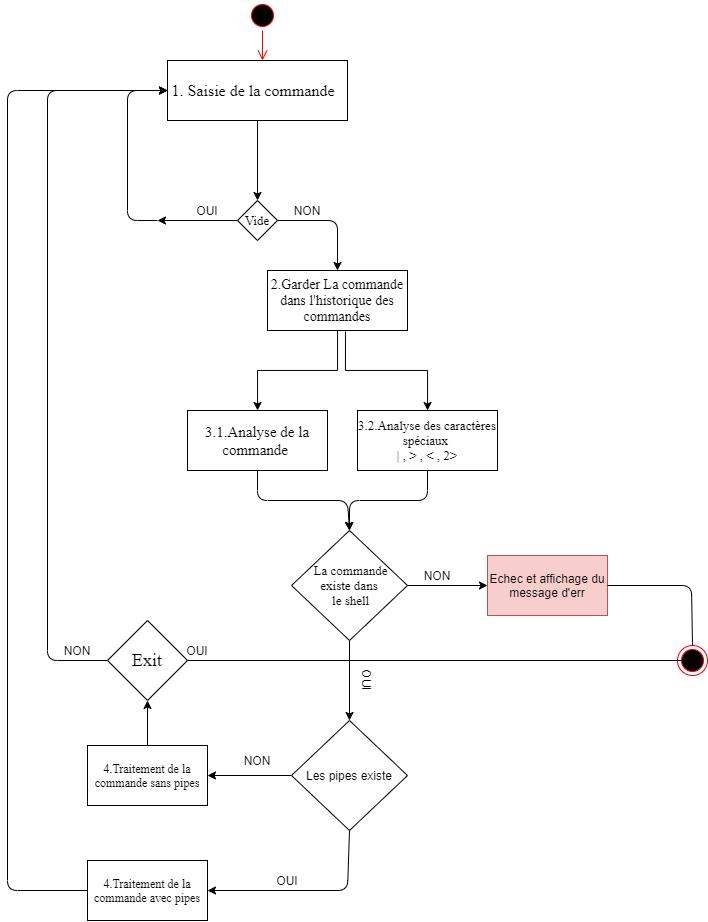

The diagram above was exported from draw.io. Its source (the exported page's mxGraphModel, read from the mxfile embedded in the PNG):
<mxGraphModel dx="1021" dy="567" grid="1" gridSize="10" guides="1" tooltips="1" connect="1" arrows="1" fold="1" page="1" pageScale="1" pageWidth="827" pageHeight="1169" math="0" shadow="0">
  <root>
    <mxCell id="0" />
    <mxCell id="1" parent="0" />
    <mxCell id="EmeiDAclASV2Px1LKezx-7" value="" style="edgeStyle=orthogonalEdgeStyle;rounded=0;orthogonalLoop=1;jettySize=auto;html=1;" parent="1" source="EmeiDAclASV2Px1LKezx-5" edge="1">
      <mxGeometry relative="1" as="geometry">
        <mxPoint x="290" y="200" as="targetPoint" />
      </mxGeometry>
    </mxCell>
    <mxCell id="EmeiDAclASV2Px1LKezx-5" value="&lt;font face=&quot;Times New Roman&quot; style=&quot;font-size: 16px&quot;&gt;1. Saisie de la commande&amp;nbsp;&amp;nbsp;&lt;/font&gt;" style="rounded=0;whiteSpace=wrap;html=1;" parent="1" vertex="1">
      <mxGeometry x="200" y="60" width="180" height="60" as="geometry" />
    </mxCell>
    <mxCell id="EmeiDAclASV2Px1LKezx-10" value="" style="edgeStyle=orthogonalEdgeStyle;rounded=0;orthogonalLoop=1;jettySize=auto;html=1;" parent="1" source="EmeiDAclASV2Px1LKezx-8" edge="1">
      <mxGeometry relative="1" as="geometry">
        <mxPoint x="190" y="220" as="targetPoint" />
      </mxGeometry>
    </mxCell>
    <mxCell id="EmeiDAclASV2Px1LKezx-8" value="" style="rhombus;whiteSpace=wrap;html=1;" parent="1" vertex="1">
      <mxGeometry x="270" y="200" width="40" height="40" as="geometry" />
    </mxCell>
    <mxCell id="EmeiDAclASV2Px1LKezx-11" value="OUI" style="text;html=1;strokeColor=none;fillColor=none;align=center;verticalAlign=middle;whiteSpace=wrap;rounded=0;" parent="1" vertex="1">
      <mxGeometry x="220" y="200" width="40" height="20" as="geometry" />
    </mxCell>
    <mxCell id="EmeiDAclASV2Px1LKezx-12" value="" style="endArrow=classic;html=1;entryX=0;entryY=0.5;entryDx=0;entryDy=0;" parent="1" target="EmeiDAclASV2Px1LKezx-5" edge="1">
      <mxGeometry width="50" height="50" relative="1" as="geometry">
        <mxPoint x="190" y="220" as="sourcePoint" />
        <mxPoint x="160" y="80" as="targetPoint" />
        <Array as="points">
          <mxPoint x="160" y="220" />
          <mxPoint x="160" y="90" />
        </Array>
      </mxGeometry>
    </mxCell>
    <mxCell id="EmeiDAclASV2Px1LKezx-13" value="" style="endArrow=classic;html=1;exitX=1;exitY=0.5;exitDx=0;exitDy=0;" parent="1" source="EmeiDAclASV2Px1LKezx-8" edge="1">
      <mxGeometry width="50" height="50" relative="1" as="geometry">
        <mxPoint x="390" y="270" as="sourcePoint" />
        <mxPoint x="370" y="270" as="targetPoint" />
        <Array as="points">
          <mxPoint x="370" y="220" />
        </Array>
      </mxGeometry>
    </mxCell>
    <mxCell id="EmeiDAclASV2Px1LKezx-14" value="NON" style="text;html=1;strokeColor=none;fillColor=none;align=center;verticalAlign=middle;whiteSpace=wrap;rounded=0;" parent="1" vertex="1">
      <mxGeometry x="320" y="200" width="40" height="20" as="geometry" />
    </mxCell>
    <mxCell id="EmeiDAclASV2Px1LKezx-17" value="&lt;font face=&quot;Times New Roman&quot; style=&quot;font-size: 13px&quot;&gt;Vide&lt;/font&gt;" style="text;html=1;strokeColor=none;fillColor=none;align=center;verticalAlign=middle;whiteSpace=wrap;rounded=0;" parent="1" vertex="1">
      <mxGeometry x="270" y="210" width="40" height="20" as="geometry" />
    </mxCell>
    <mxCell id="EmeiDAclASV2Px1LKezx-21" value="" style="edgeStyle=orthogonalEdgeStyle;rounded=0;orthogonalLoop=1;jettySize=auto;html=1;" parent="1" source="EmeiDAclASV2Px1LKezx-19" target="EmeiDAclASV2Px1LKezx-20" edge="1">
      <mxGeometry relative="1" as="geometry" />
    </mxCell>
    <mxCell id="EmeiDAclASV2Px1LKezx-19" value="&lt;font face=&quot;Times New Roman&quot; style=&quot;font-size: 14px&quot;&gt;2.Garder La commande dans l'historique des commandes&lt;/font&gt;" style="rounded=0;whiteSpace=wrap;html=1;" parent="1" vertex="1">
      <mxGeometry x="300" y="270" width="140" height="60" as="geometry" />
    </mxCell>
    <mxCell id="EmeiDAclASV2Px1LKezx-20" value="&lt;font face=&quot;Times New Roman&quot; style=&quot;font-size: 15px&quot;&gt;3.1.Analyse de la commande&amp;nbsp;&lt;/font&gt;" style="rounded=0;whiteSpace=wrap;html=1;" parent="1" vertex="1">
      <mxGeometry x="220" y="410" width="140" height="60" as="geometry" />
    </mxCell>
    <mxCell id="EmeiDAclASV2Px1LKezx-22" value="" style="edgeStyle=orthogonalEdgeStyle;rounded=0;orthogonalLoop=1;jettySize=auto;html=1;exitX=0.557;exitY=1.017;exitDx=0;exitDy=0;exitPerimeter=0;" parent="1" source="EmeiDAclASV2Px1LKezx-19" target="EmeiDAclASV2Px1LKezx-23" edge="1">
      <mxGeometry relative="1" as="geometry">
        <mxPoint x="380" y="340" as="sourcePoint" />
        <Array as="points">
          <mxPoint x="378" y="370" />
          <mxPoint x="460" y="370" />
        </Array>
      </mxGeometry>
    </mxCell>
    <mxCell id="EmeiDAclASV2Px1LKezx-23" value="&lt;font face=&quot;Times New Roman&quot; style=&quot;font-size: 13px&quot;&gt;3.2.Analyse des caractères spéciaux&amp;nbsp;&lt;br&gt;| , &amp;gt; , &amp;lt; , 2&amp;gt;&lt;/font&gt;" style="rounded=0;whiteSpace=wrap;html=1;" parent="1" vertex="1">
      <mxGeometry x="390" y="410" width="140" height="60" as="geometry" />
    </mxCell>
    <mxCell id="EmeiDAclASV2Px1LKezx-28" value="" style="edgeStyle=orthogonalEdgeStyle;rounded=0;orthogonalLoop=1;jettySize=auto;html=1;" parent="1" source="EmeiDAclASV2Px1LKezx-24" edge="1">
      <mxGeometry relative="1" as="geometry">
        <mxPoint x="520" y="585" as="targetPoint" />
      </mxGeometry>
    </mxCell>
    <mxCell id="EmeiDAclASV2Px1LKezx-36" value="" style="edgeStyle=orthogonalEdgeStyle;rounded=0;orthogonalLoop=1;jettySize=auto;html=1;" parent="1" source="EmeiDAclASV2Px1LKezx-24" target="EmeiDAclASV2Px1LKezx-35" edge="1">
      <mxGeometry relative="1" as="geometry" />
    </mxCell>
    <mxCell id="EmeiDAclASV2Px1LKezx-24" value="&lt;font face=&quot;Times New Roman&quot; style=&quot;font-size: 13px&quot;&gt;&amp;nbsp; La commande &lt;br&gt;existe dans&lt;br&gt;&amp;nbsp;le shell&lt;/font&gt;" style="rhombus;whiteSpace=wrap;html=1;align=center;" parent="1" vertex="1">
      <mxGeometry x="324" y="530" width="116" height="110" as="geometry" />
    </mxCell>
    <mxCell id="EmeiDAclASV2Px1LKezx-38" value="" style="edgeStyle=orthogonalEdgeStyle;rounded=0;orthogonalLoop=1;jettySize=auto;html=1;entryX=1;entryY=0.5;entryDx=0;entryDy=0;" parent="1" source="EmeiDAclASV2Px1LKezx-35" target="EmeiDAclASV2Px1LKezx-46" edge="1">
      <mxGeometry relative="1" as="geometry">
        <mxPoint x="240" y="775" as="targetPoint" />
      </mxGeometry>
    </mxCell>
    <mxCell id="EmeiDAclASV2Px1LKezx-35" value="Les pipes existe" style="rhombus;whiteSpace=wrap;html=1;align=center;" parent="1" vertex="1">
      <mxGeometry x="324" y="720" width="116" height="110" as="geometry" />
    </mxCell>
    <mxCell id="EmeiDAclASV2Px1LKezx-25" value="" style="endArrow=classic;html=1;entryX=0.5;entryY=0;entryDx=0;entryDy=0;exitX=0.5;exitY=1;exitDx=0;exitDy=0;" parent="1" source="EmeiDAclASV2Px1LKezx-23" target="EmeiDAclASV2Px1LKezx-24" edge="1">
      <mxGeometry width="50" height="50" relative="1" as="geometry">
        <mxPoint x="470" y="530" as="sourcePoint" />
        <mxPoint x="440" y="480" as="targetPoint" />
        <Array as="points">
          <mxPoint x="460" y="500" />
          <mxPoint x="382" y="500" />
        </Array>
      </mxGeometry>
    </mxCell>
    <mxCell id="EmeiDAclASV2Px1LKezx-26" value="" style="endArrow=classic;html=1;exitX=0.5;exitY=1;exitDx=0;exitDy=0;entryX=0.5;entryY=0;entryDx=0;entryDy=0;" parent="1" source="EmeiDAclASV2Px1LKezx-20" target="EmeiDAclASV2Px1LKezx-24" edge="1">
      <mxGeometry width="50" height="50" relative="1" as="geometry">
        <mxPoint x="390" y="530" as="sourcePoint" />
        <mxPoint x="440" y="480" as="targetPoint" />
        <Array as="points">
          <mxPoint x="290" y="500" />
          <mxPoint x="380" y="500" />
        </Array>
      </mxGeometry>
    </mxCell>
    <mxCell id="EmeiDAclASV2Px1LKezx-29" value="NON" style="text;html=1;strokeColor=none;fillColor=none;align=center;verticalAlign=middle;whiteSpace=wrap;rounded=0;" parent="1" vertex="1">
      <mxGeometry x="450" y="565" width="40" height="20" as="geometry" />
    </mxCell>
    <mxCell id="EmeiDAclASV2Px1LKezx-30" value="Echec et affichage du message d'err" style="rounded=0;whiteSpace=wrap;html=1;fillColor=#f8cecc;strokeColor=#b85450;" parent="1" vertex="1">
      <mxGeometry x="520" y="555" width="120" height="60" as="geometry" />
    </mxCell>
    <mxCell id="EmeiDAclASV2Px1LKezx-33" value="OUI" style="text;html=1;strokeColor=none;fillColor=none;align=center;verticalAlign=middle;whiteSpace=wrap;rounded=0;rotation=90;" parent="1" vertex="1">
      <mxGeometry x="380" y="670" width="40" height="20" as="geometry" />
    </mxCell>
    <mxCell id="EmeiDAclASV2Px1LKezx-43" value="OUI" style="text;html=1;strokeColor=none;fillColor=none;align=center;verticalAlign=middle;whiteSpace=wrap;rounded=0;rotation=0;" parent="1" vertex="1">
      <mxGeometry x="300" y="870" width="40" height="20" as="geometry" />
    </mxCell>
    <mxCell id="EmeiDAclASV2Px1LKezx-44" value="NON" style="text;html=1;strokeColor=none;fillColor=none;align=center;verticalAlign=middle;whiteSpace=wrap;rounded=0;" parent="1" vertex="1">
      <mxGeometry x="270" y="750" width="40" height="20" as="geometry" />
    </mxCell>
    <mxCell id="EmeiDAclASV2Px1LKezx-45" value="" style="endArrow=classic;html=1;exitX=0.5;exitY=1;exitDx=0;exitDy=0;entryX=1;entryY=0.5;entryDx=0;entryDy=0;" parent="1" source="EmeiDAclASV2Px1LKezx-35" target="EmeiDAclASV2Px1LKezx-47" edge="1">
      <mxGeometry width="50" height="50" relative="1" as="geometry">
        <mxPoint x="390" y="820" as="sourcePoint" />
        <mxPoint x="250" y="890" as="targetPoint" />
        <Array as="points">
          <mxPoint x="380" y="890" />
        </Array>
      </mxGeometry>
    </mxCell>
    <mxCell id="EmeiDAclASV2Px1LKezx-46" value="&lt;font face=&quot;Times New Roman&quot;&gt;4.Traitement de la commande sans pipes&lt;span style=&quot;color: rgba(0 , 0 , 0 , 0) ; font-size: 0px&quot;&gt;%3CmxGraphModel%3E%3Croot%3E%3CmxCell%20id%3D%220%22%2F%3E%3CmxCell%20id%3D%221%22%20parent%3D%220%22%2F%3E%3CmxCell%20id%3D%222%22%20value%3D%22NON%22%20style%3D%22text%3Bhtml%3D1%3BstrokeColor%3Dnone%3BfillColor%3Dnone%3Balign%3Dcenter%3BverticalAlign%3Dmiddle%3BwhiteSpace%3Dwrap%3Brounded%3D0%3B%22%20vertex%3D%221%22%20parent%3D%221%22%3E%3CmxGeometry%20x%3D%22450%22%20y%3D%22565%22%20width%3D%2240%22%20height%3D%2220%22%20as%3D%22geometry%22%2F%3E%3C%2FmxCell%3E%3C%2Froot%3E%3C%2FmxGraphModel%3E&lt;/span&gt;&lt;/font&gt;" style="rounded=0;whiteSpace=wrap;html=1;" parent="1" vertex="1">
      <mxGeometry x="120" y="745" width="120" height="60" as="geometry" />
    </mxCell>
    <mxCell id="EmeiDAclASV2Px1LKezx-47" value="&lt;font face=&quot;Times New Roman&quot;&gt;4.Traitement de la commande avec pipes&lt;span style=&quot;color: rgba(0 , 0 , 0 , 0) ; font-size: 0px&quot;&gt;%3CmxGraphModel%3E%3Croot%3E%3CmxCell%20id%3D%220%22%2F%3E%3CmxCell%20id%3D%221%22%20parent%3D%220%22%2F%3E%3CmxCell%20id%3D%222%22%20value%3D%22NON%22%20style%3D%22text%3Bhtml%3D1%3BstrokeColor%3Dnone%3BfillColor%3Dnone%3Balign%3Dcenter%3BverticalAlign%3Dmiddle%3BwhiteSpace%3Dwrap%3Brounded%3D0%3B%22%20vertex%3D%221%22%20parent%3D%221%22%3E%3CmxGeometry%20x%3D%22450%22%20y%3D%22565%22%20width%3D%2240%22%20height%3D%2220%22%20as%3D%22geometry%22%2F%3E%3C%2FmxCell%3E%3C%2Froot%3E%3C%2FmxGraphModel%3E&lt;/span&gt;&lt;/font&gt;" style="rounded=0;whiteSpace=wrap;html=1;" parent="1" vertex="1">
      <mxGeometry x="120" y="860" width="120" height="60" as="geometry" />
    </mxCell>
    <mxCell id="EmeiDAclASV2Px1LKezx-49" value="" style="endArrow=classic;html=1;exitX=0;exitY=0.5;exitDx=0;exitDy=0;entryX=0;entryY=0.5;entryDx=0;entryDy=0;" parent="1" source="EmeiDAclASV2Px1LKezx-47" target="EmeiDAclASV2Px1LKezx-5" edge="1">
      <mxGeometry width="50" height="50" relative="1" as="geometry">
        <mxPoint x="90" y="845" as="sourcePoint" />
        <mxPoint x="170" y="160" as="targetPoint" />
        <Array as="points">
          <mxPoint x="40" y="890" />
          <mxPoint x="40" y="90" />
        </Array>
      </mxGeometry>
    </mxCell>
    <mxCell id="EmeiDAclASV2Px1LKezx-54" value="" style="ellipse;html=1;shape=startState;fillColor=#000000;strokeColor=#ff0000;" parent="1" vertex="1">
      <mxGeometry x="280" width="30" height="30" as="geometry" />
    </mxCell>
    <mxCell id="EmeiDAclASV2Px1LKezx-55" value="" style="edgeStyle=orthogonalEdgeStyle;html=1;verticalAlign=bottom;endArrow=open;endSize=8;strokeColor=#ff0000;" parent="1" source="EmeiDAclASV2Px1LKezx-54" edge="1">
      <mxGeometry relative="1" as="geometry">
        <mxPoint x="295" y="60" as="targetPoint" />
      </mxGeometry>
    </mxCell>
    <mxCell id="EmeiDAclASV2Px1LKezx-58" value="&lt;font face=&quot;Times New Roman&quot; style=&quot;font-size: 18px&quot;&gt;Exit&lt;/font&gt;" style="rhombus;whiteSpace=wrap;html=1;" parent="1" vertex="1">
      <mxGeometry x="140" y="620" width="80" height="80" as="geometry" />
    </mxCell>
    <mxCell id="EmeiDAclASV2Px1LKezx-59" value="" style="endArrow=classic;html=1;exitX=0.5;exitY=0;exitDx=0;exitDy=0;entryX=0.5;entryY=1;entryDx=0;entryDy=0;" parent="1" source="EmeiDAclASV2Px1LKezx-46" target="EmeiDAclASV2Px1LKezx-58" edge="1">
      <mxGeometry width="50" height="50" relative="1" as="geometry">
        <mxPoint x="250" y="680" as="sourcePoint" />
        <mxPoint x="300" y="630" as="targetPoint" />
      </mxGeometry>
    </mxCell>
    <mxCell id="EmeiDAclASV2Px1LKezx-60" value="" style="endArrow=classic;html=1;exitX=0;exitY=0.5;exitDx=0;exitDy=0;" parent="1" source="EmeiDAclASV2Px1LKezx-58" edge="1">
      <mxGeometry width="50" height="50" relative="1" as="geometry">
        <mxPoint x="250" y="680" as="sourcePoint" />
        <mxPoint x="200" y="90" as="targetPoint" />
        <Array as="points">
          <mxPoint x="80" y="660" />
          <mxPoint x="80" y="90" />
        </Array>
      </mxGeometry>
    </mxCell>
    <mxCell id="EmeiDAclASV2Px1LKezx-61" value="NON" style="text;html=1;strokeColor=none;fillColor=none;align=center;verticalAlign=middle;whiteSpace=wrap;rounded=0;" parent="1" vertex="1">
      <mxGeometry x="90" y="640" width="40" height="20" as="geometry" />
    </mxCell>
    <mxCell id="EmeiDAclASV2Px1LKezx-62" value="" style="ellipse;html=1;shape=endState;fillColor=#000000;strokeColor=#ff0000;" parent="1" vertex="1">
      <mxGeometry x="710" y="645" width="30" height="30" as="geometry" />
    </mxCell>
    <mxCell id="EmeiDAclASV2Px1LKezx-67" value="" style="endArrow=none;html=1;exitX=1;exitY=0.5;exitDx=0;exitDy=0;entryX=0.167;entryY=0.5;entryDx=0;entryDy=0;entryPerimeter=0;" parent="1" source="EmeiDAclASV2Px1LKezx-58" target="EmeiDAclASV2Px1LKezx-62" edge="1">
      <mxGeometry width="50" height="50" relative="1" as="geometry">
        <mxPoint x="250" y="680" as="sourcePoint" />
        <mxPoint x="270" y="660" as="targetPoint" />
      </mxGeometry>
    </mxCell>
    <mxCell id="EmeiDAclASV2Px1LKezx-68" value="OUI" style="text;html=1;strokeColor=none;fillColor=none;align=center;verticalAlign=middle;whiteSpace=wrap;rounded=0;rotation=0;" parent="1" vertex="1">
      <mxGeometry x="210" y="640" width="40" height="20" as="geometry" />
    </mxCell>
    <mxCell id="C1MJjtW1cD4rhaatB21--1" value="" style="endArrow=none;html=1;exitX=1;exitY=0.5;exitDx=0;exitDy=0;" edge="1" parent="1" source="EmeiDAclASV2Px1LKezx-30" target="EmeiDAclASV2Px1LKezx-62">
      <mxGeometry width="50" height="50" relative="1" as="geometry">
        <mxPoint x="370" y="520" as="sourcePoint" />
        <mxPoint x="420" y="470" as="targetPoint" />
        <Array as="points">
          <mxPoint x="724" y="585" />
        </Array>
      </mxGeometry>
    </mxCell>
  </root>
</mxGraphModel>